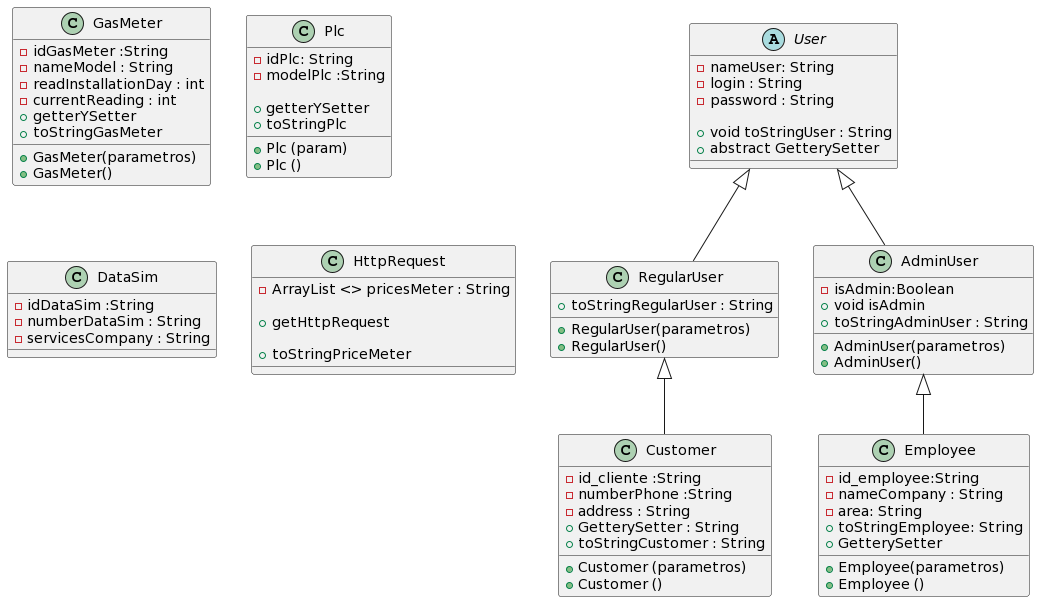

The diagram above was rendered by PlantUML. Its source (embedded in the PNG):
@startuml
abstract class User {

- nameUser: String
- login : String
- password : String

+ void toStringUser : String
+ abstract GetterySetter

}

class RegularUser {

+ toStringRegularUser : String
+ RegularUser(parametros)
+ RegularUser()

}

class AdminUser {

-isAdmin:Boolean
+ void isAdmin
+ toStringAdminUser : String

+ AdminUser(parametros)
+ AdminUser()


}

User <|-- RegularUser
User <|-- AdminUser

class Customer {

- id_cliente :String
- numberPhone :String
- address : String
+ GetterySetter : String
+ toStringCustomer : String
+ Customer (parametros)
+ Customer ()

}

class Employee{

-id_employee:String
- nameCompany : String
- area: String
+ toStringEmployee: String
+ GetterySetter

+ Employee(parametros)
+ Employee ()
}

RegularUser <|-- Customer
AdminUser <|-- Employee

class GasMeter{

- idGasMeter :String
- nameModel : String
- readInstallationDay : int
- currentReading : int
+ getterYSetter
+ toStringGasMeter
+ GasMeter(parametros)
+ GasMeter()
}

class Plc {

- idPlc: String
- modelPlc :String

+ getterYSetter
+ toStringPlc
+ Plc (param)
+ Plc ()
}

class DataSim {

- idDataSim :String
- numberDataSim : String
- servicesCompany : String
}

class HttpRequest {

- ArrayList <> pricesMeter : String

+ getHttpRequest

+ toStringPriceMeter
}
@enduml